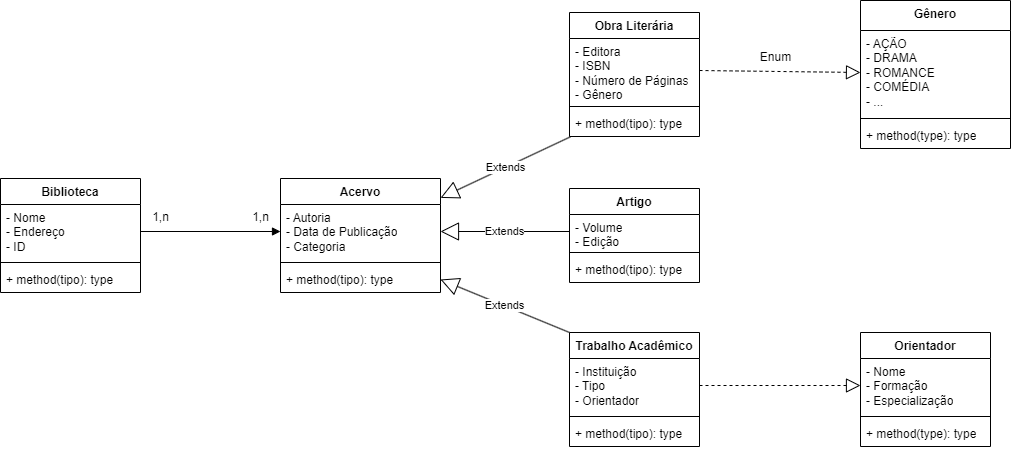

The diagram above was exported from draw.io. Its source (the exported page's mxGraphModel, read from the mxfile embedded in the PNG):
<mxGraphModel dx="1836" dy="539" grid="1" gridSize="10" guides="1" tooltips="1" connect="1" arrows="1" fold="1" page="1" pageScale="1" pageWidth="827" pageHeight="1169" math="0" shadow="0">
  <root>
    <mxCell id="0" />
    <mxCell id="1" parent="0" />
    <mxCell id="Va0HxbhnaI6xeK8X_rQM-1" value="Acervo" style="swimlane;fontStyle=1;align=center;verticalAlign=top;childLayout=stackLayout;horizontal=1;startSize=26;horizontalStack=0;resizeParent=1;resizeParentMax=0;resizeLast=0;collapsible=1;marginBottom=0;whiteSpace=wrap;html=1;" parent="1" vertex="1">
      <mxGeometry x="200" y="296" width="160" height="114" as="geometry">
        <mxRectangle x="60" y="256" width="80" height="30" as="alternateBounds" />
      </mxGeometry>
    </mxCell>
    <mxCell id="Va0HxbhnaI6xeK8X_rQM-2" value="- Autoria&lt;div&gt;- Data de Publicação&lt;/div&gt;&lt;div&gt;- Categoria&lt;/div&gt;" style="text;strokeColor=none;fillColor=none;align=left;verticalAlign=top;spacingLeft=4;spacingRight=4;overflow=hidden;rotatable=0;points=[[0,0.5],[1,0.5]];portConstraint=eastwest;whiteSpace=wrap;html=1;" parent="Va0HxbhnaI6xeK8X_rQM-1" vertex="1">
      <mxGeometry y="26" width="160" height="54" as="geometry" />
    </mxCell>
    <mxCell id="Va0HxbhnaI6xeK8X_rQM-3" value="" style="line;strokeWidth=1;fillColor=none;align=left;verticalAlign=middle;spacingTop=-1;spacingLeft=3;spacingRight=3;rotatable=0;labelPosition=right;points=[];portConstraint=eastwest;strokeColor=inherit;" parent="Va0HxbhnaI6xeK8X_rQM-1" vertex="1">
      <mxGeometry y="80" width="160" height="8" as="geometry" />
    </mxCell>
    <mxCell id="Va0HxbhnaI6xeK8X_rQM-4" value="+ method(tipo): type" style="text;strokeColor=none;fillColor=none;align=left;verticalAlign=top;spacingLeft=4;spacingRight=4;overflow=hidden;rotatable=0;points=[[0,0.5],[1,0.5]];portConstraint=eastwest;whiteSpace=wrap;html=1;" parent="Va0HxbhnaI6xeK8X_rQM-1" vertex="1">
      <mxGeometry y="88" width="160" height="26" as="geometry" />
    </mxCell>
    <mxCell id="GTmicWKls_aQRosDpX01-2" value="Obra Literária" style="swimlane;fontStyle=1;align=center;verticalAlign=top;childLayout=stackLayout;horizontal=1;startSize=26;horizontalStack=0;resizeParent=1;resizeParentMax=0;resizeLast=0;collapsible=1;marginBottom=0;whiteSpace=wrap;html=1;" parent="1" vertex="1">
      <mxGeometry x="489" y="130" width="130" height="124" as="geometry" />
    </mxCell>
    <mxCell id="GTmicWKls_aQRosDpX01-3" value="- Editora&lt;div&gt;- ISBN&lt;/div&gt;&lt;div&gt;- Número de Páginas&lt;/div&gt;&lt;div&gt;- Gênero&lt;/div&gt;" style="text;strokeColor=none;fillColor=none;align=left;verticalAlign=top;spacingLeft=4;spacingRight=4;overflow=hidden;rotatable=0;points=[[0,0.5],[1,0.5]];portConstraint=eastwest;whiteSpace=wrap;html=1;" parent="GTmicWKls_aQRosDpX01-2" vertex="1">
      <mxGeometry y="26" width="130" height="64" as="geometry" />
    </mxCell>
    <mxCell id="GTmicWKls_aQRosDpX01-4" value="" style="line;strokeWidth=1;fillColor=none;align=left;verticalAlign=middle;spacingTop=-1;spacingLeft=3;spacingRight=3;rotatable=0;labelPosition=right;points=[];portConstraint=eastwest;strokeColor=inherit;" parent="GTmicWKls_aQRosDpX01-2" vertex="1">
      <mxGeometry y="90" width="130" height="8" as="geometry" />
    </mxCell>
    <mxCell id="GTmicWKls_aQRosDpX01-5" value="+ method(tipo): type" style="text;strokeColor=none;fillColor=none;align=left;verticalAlign=top;spacingLeft=4;spacingRight=4;overflow=hidden;rotatable=0;points=[[0,0.5],[1,0.5]];portConstraint=eastwest;whiteSpace=wrap;html=1;" parent="GTmicWKls_aQRosDpX01-2" vertex="1">
      <mxGeometry y="98" width="130" height="26" as="geometry" />
    </mxCell>
    <mxCell id="GTmicWKls_aQRosDpX01-6" value="Artigo" style="swimlane;fontStyle=1;align=center;verticalAlign=top;childLayout=stackLayout;horizontal=1;startSize=26;horizontalStack=0;resizeParent=1;resizeParentMax=0;resizeLast=0;collapsible=1;marginBottom=0;whiteSpace=wrap;html=1;" parent="1" vertex="1">
      <mxGeometry x="489" y="306" width="130" height="94" as="geometry" />
    </mxCell>
    <mxCell id="GTmicWKls_aQRosDpX01-7" value="- Volume&lt;div&gt;- Edição&lt;/div&gt;" style="text;strokeColor=none;fillColor=none;align=left;verticalAlign=top;spacingLeft=4;spacingRight=4;overflow=hidden;rotatable=0;points=[[0,0.5],[1,0.5]];portConstraint=eastwest;whiteSpace=wrap;html=1;" parent="GTmicWKls_aQRosDpX01-6" vertex="1">
      <mxGeometry y="26" width="130" height="34" as="geometry" />
    </mxCell>
    <mxCell id="GTmicWKls_aQRosDpX01-8" value="" style="line;strokeWidth=1;fillColor=none;align=left;verticalAlign=middle;spacingTop=-1;spacingLeft=3;spacingRight=3;rotatable=0;labelPosition=right;points=[];portConstraint=eastwest;strokeColor=inherit;" parent="GTmicWKls_aQRosDpX01-6" vertex="1">
      <mxGeometry y="60" width="130" height="8" as="geometry" />
    </mxCell>
    <mxCell id="GTmicWKls_aQRosDpX01-9" value="+ method(tipo): type" style="text;strokeColor=none;fillColor=none;align=left;verticalAlign=top;spacingLeft=4;spacingRight=4;overflow=hidden;rotatable=0;points=[[0,0.5],[1,0.5]];portConstraint=eastwest;whiteSpace=wrap;html=1;" parent="GTmicWKls_aQRosDpX01-6" vertex="1">
      <mxGeometry y="68" width="130" height="26" as="geometry" />
    </mxCell>
    <mxCell id="GTmicWKls_aQRosDpX01-10" value="Trabalho Acadêmico" style="swimlane;fontStyle=1;align=center;verticalAlign=top;childLayout=stackLayout;horizontal=1;startSize=26;horizontalStack=0;resizeParent=1;resizeParentMax=0;resizeLast=0;collapsible=1;marginBottom=0;whiteSpace=wrap;html=1;" parent="1" vertex="1">
      <mxGeometry x="489" y="450" width="130" height="114" as="geometry" />
    </mxCell>
    <mxCell id="GTmicWKls_aQRosDpX01-11" value="- Instituição&lt;div&gt;- Tipo&lt;/div&gt;&lt;div&gt;- Orientador&lt;/div&gt;" style="text;strokeColor=none;fillColor=none;align=left;verticalAlign=top;spacingLeft=4;spacingRight=4;overflow=hidden;rotatable=0;points=[[0,0.5],[1,0.5]];portConstraint=eastwest;whiteSpace=wrap;html=1;" parent="GTmicWKls_aQRosDpX01-10" vertex="1">
      <mxGeometry y="26" width="130" height="54" as="geometry" />
    </mxCell>
    <mxCell id="GTmicWKls_aQRosDpX01-12" value="" style="line;strokeWidth=1;fillColor=none;align=left;verticalAlign=middle;spacingTop=-1;spacingLeft=3;spacingRight=3;rotatable=0;labelPosition=right;points=[];portConstraint=eastwest;strokeColor=inherit;" parent="GTmicWKls_aQRosDpX01-10" vertex="1">
      <mxGeometry y="80" width="130" height="8" as="geometry" />
    </mxCell>
    <mxCell id="GTmicWKls_aQRosDpX01-13" value="+ method(tipo): type" style="text;strokeColor=none;fillColor=none;align=left;verticalAlign=top;spacingLeft=4;spacingRight=4;overflow=hidden;rotatable=0;points=[[0,0.5],[1,0.5]];portConstraint=eastwest;whiteSpace=wrap;html=1;" parent="GTmicWKls_aQRosDpX01-10" vertex="1">
      <mxGeometry y="88" width="130" height="26" as="geometry" />
    </mxCell>
    <mxCell id="NzpW8JtIy6O8ai4QoGO0-1" value="Biblioteca" style="swimlane;fontStyle=1;align=center;verticalAlign=top;childLayout=stackLayout;horizontal=1;startSize=26;horizontalStack=0;resizeParent=1;resizeParentMax=0;resizeLast=0;collapsible=1;marginBottom=0;whiteSpace=wrap;html=1;" parent="1" vertex="1">
      <mxGeometry x="-80" y="296" width="140" height="114" as="geometry">
        <mxRectangle x="60" y="256" width="80" height="30" as="alternateBounds" />
      </mxGeometry>
    </mxCell>
    <mxCell id="NzpW8JtIy6O8ai4QoGO0-2" value="- Nome&lt;div&gt;- Endereço&lt;/div&gt;&lt;div style=&quot;&quot;&gt;- ID&lt;/div&gt;" style="text;strokeColor=none;fillColor=none;align=left;verticalAlign=top;spacingLeft=4;spacingRight=4;overflow=hidden;rotatable=0;points=[[0,0.5],[1,0.5]];portConstraint=eastwest;whiteSpace=wrap;html=1;" parent="NzpW8JtIy6O8ai4QoGO0-1" vertex="1">
      <mxGeometry y="26" width="140" height="54" as="geometry" />
    </mxCell>
    <mxCell id="NzpW8JtIy6O8ai4QoGO0-3" value="" style="line;strokeWidth=1;fillColor=none;align=left;verticalAlign=middle;spacingTop=-1;spacingLeft=3;spacingRight=3;rotatable=0;labelPosition=right;points=[];portConstraint=eastwest;strokeColor=inherit;" parent="NzpW8JtIy6O8ai4QoGO0-1" vertex="1">
      <mxGeometry y="80" width="140" height="8" as="geometry" />
    </mxCell>
    <mxCell id="NzpW8JtIy6O8ai4QoGO0-4" value="+ method(tipo): type" style="text;strokeColor=none;fillColor=none;align=left;verticalAlign=top;spacingLeft=4;spacingRight=4;overflow=hidden;rotatable=0;points=[[0,0.5],[1,0.5]];portConstraint=eastwest;whiteSpace=wrap;html=1;" parent="NzpW8JtIy6O8ai4QoGO0-1" vertex="1">
      <mxGeometry y="88" width="140" height="26" as="geometry" />
    </mxCell>
    <mxCell id="NzpW8JtIy6O8ai4QoGO0-5" value="Extends" style="endArrow=block;endSize=16;endFill=0;html=1;rounded=0;exitX=0.006;exitY=1.015;exitDx=0;exitDy=0;exitPerimeter=0;" parent="1" source="GTmicWKls_aQRosDpX01-5" target="Va0HxbhnaI6xeK8X_rQM-1" edge="1">
      <mxGeometry width="160" relative="1" as="geometry">
        <mxPoint x="210" y="120" as="sourcePoint" />
        <mxPoint x="370" y="120" as="targetPoint" />
      </mxGeometry>
    </mxCell>
    <mxCell id="NzpW8JtIy6O8ai4QoGO0-7" value="Extends" style="endArrow=block;endSize=16;endFill=0;html=1;rounded=0;exitX=0;exitY=0.5;exitDx=0;exitDy=0;entryX=1;entryY=0.5;entryDx=0;entryDy=0;" parent="1" source="GTmicWKls_aQRosDpX01-7" target="Va0HxbhnaI6xeK8X_rQM-2" edge="1">
      <mxGeometry width="160" relative="1" as="geometry">
        <mxPoint x="350" y="410" as="sourcePoint" />
        <mxPoint x="510" y="410" as="targetPoint" />
      </mxGeometry>
    </mxCell>
    <mxCell id="NzpW8JtIy6O8ai4QoGO0-8" value="Extends" style="endArrow=block;endSize=16;endFill=0;html=1;rounded=0;entryX=1;entryY=0.5;entryDx=0;entryDy=0;exitX=0;exitY=0;exitDx=0;exitDy=0;" parent="1" source="GTmicWKls_aQRosDpX01-10" target="Va0HxbhnaI6xeK8X_rQM-4" edge="1">
      <mxGeometry width="160" relative="1" as="geometry">
        <mxPoint x="350" y="410" as="sourcePoint" />
        <mxPoint x="510" y="410" as="targetPoint" />
      </mxGeometry>
    </mxCell>
    <mxCell id="NzpW8JtIy6O8ai4QoGO0-9" value="" style="endArrow=block;endFill=1;html=1;edgeStyle=orthogonalEdgeStyle;align=left;verticalAlign=top;rounded=0;exitX=1;exitY=0.5;exitDx=0;exitDy=0;entryX=0;entryY=0.5;entryDx=0;entryDy=0;" parent="1" source="NzpW8JtIy6O8ai4QoGO0-2" target="Va0HxbhnaI6xeK8X_rQM-2" edge="1">
      <mxGeometry x="0.3333" y="-151" relative="1" as="geometry">
        <mxPoint x="160" y="310" as="sourcePoint" />
        <mxPoint x="320" y="310" as="targetPoint" />
        <mxPoint as="offset" />
      </mxGeometry>
    </mxCell>
    <mxCell id="NzpW8JtIy6O8ai4QoGO0-11" value="Orientador" style="swimlane;fontStyle=1;align=center;verticalAlign=top;childLayout=stackLayout;horizontal=1;startSize=26;horizontalStack=0;resizeParent=1;resizeParentMax=0;resizeLast=0;collapsible=1;marginBottom=0;whiteSpace=wrap;html=1;" parent="1" vertex="1">
      <mxGeometry x="780" y="450" width="130" height="114" as="geometry" />
    </mxCell>
    <mxCell id="NzpW8JtIy6O8ai4QoGO0-12" value="- Nome&lt;div&gt;- Formação&lt;/div&gt;&lt;div&gt;- Especialização&lt;/div&gt;" style="text;strokeColor=none;fillColor=none;align=left;verticalAlign=top;spacingLeft=4;spacingRight=4;overflow=hidden;rotatable=0;points=[[0,0.5],[1,0.5]];portConstraint=eastwest;whiteSpace=wrap;html=1;" parent="NzpW8JtIy6O8ai4QoGO0-11" vertex="1">
      <mxGeometry y="26" width="130" height="54" as="geometry" />
    </mxCell>
    <mxCell id="NzpW8JtIy6O8ai4QoGO0-13" value="" style="line;strokeWidth=1;fillColor=none;align=left;verticalAlign=middle;spacingTop=-1;spacingLeft=3;spacingRight=3;rotatable=0;labelPosition=right;points=[];portConstraint=eastwest;strokeColor=inherit;" parent="NzpW8JtIy6O8ai4QoGO0-11" vertex="1">
      <mxGeometry y="80" width="130" height="8" as="geometry" />
    </mxCell>
    <mxCell id="NzpW8JtIy6O8ai4QoGO0-14" value="+ method(type): type" style="text;strokeColor=none;fillColor=none;align=left;verticalAlign=top;spacingLeft=4;spacingRight=4;overflow=hidden;rotatable=0;points=[[0,0.5],[1,0.5]];portConstraint=eastwest;whiteSpace=wrap;html=1;" parent="NzpW8JtIy6O8ai4QoGO0-11" vertex="1">
      <mxGeometry y="88" width="130" height="26" as="geometry" />
    </mxCell>
    <mxCell id="NzpW8JtIy6O8ai4QoGO0-16" value="&lt;div&gt;Gênero&lt;/div&gt;" style="swimlane;fontStyle=1;align=center;verticalAlign=top;childLayout=stackLayout;horizontal=1;startSize=30;horizontalStack=0;resizeParent=1;resizeParentMax=0;resizeLast=0;collapsible=1;marginBottom=0;whiteSpace=wrap;html=1;" parent="1" vertex="1">
      <mxGeometry x="780" y="118" width="150" height="148" as="geometry" />
    </mxCell>
    <mxCell id="NzpW8JtIy6O8ai4QoGO0-17" value="- AÇÃO&lt;br&gt;&lt;div&gt;&lt;span style=&quot;background-color: initial;&quot;&gt;- DRAMA&lt;/span&gt;&lt;/div&gt;&lt;div&gt;&lt;span style=&quot;background-color: initial;&quot;&gt;- ROMANCE&lt;/span&gt;&lt;/div&gt;&lt;div&gt;&lt;span style=&quot;background-color: initial;&quot;&gt;- COMÉDIA&lt;/span&gt;&lt;/div&gt;&lt;div&gt;&lt;span style=&quot;background-color: initial;&quot;&gt;- ...&lt;/span&gt;&amp;nbsp;&lt;/div&gt;" style="text;strokeColor=none;fillColor=none;align=left;verticalAlign=top;spacingLeft=4;spacingRight=4;overflow=hidden;rotatable=0;points=[[0,0.5],[1,0.5]];portConstraint=eastwest;whiteSpace=wrap;html=1;" parent="NzpW8JtIy6O8ai4QoGO0-16" vertex="1">
      <mxGeometry y="30" width="150" height="84" as="geometry" />
    </mxCell>
    <mxCell id="NzpW8JtIy6O8ai4QoGO0-18" value="" style="line;strokeWidth=1;fillColor=none;align=left;verticalAlign=middle;spacingTop=-1;spacingLeft=3;spacingRight=3;rotatable=0;labelPosition=right;points=[];portConstraint=eastwest;strokeColor=inherit;" parent="NzpW8JtIy6O8ai4QoGO0-16" vertex="1">
      <mxGeometry y="114" width="150" height="8" as="geometry" />
    </mxCell>
    <mxCell id="NzpW8JtIy6O8ai4QoGO0-19" value="+ method(type): type" style="text;strokeColor=none;fillColor=none;align=left;verticalAlign=top;spacingLeft=4;spacingRight=4;overflow=hidden;rotatable=0;points=[[0,0.5],[1,0.5]];portConstraint=eastwest;whiteSpace=wrap;html=1;" parent="NzpW8JtIy6O8ai4QoGO0-16" vertex="1">
      <mxGeometry y="122" width="150" height="26" as="geometry" />
    </mxCell>
    <mxCell id="NzpW8JtIy6O8ai4QoGO0-22" value="" style="endArrow=block;dashed=1;endFill=0;endSize=12;html=1;rounded=0;exitX=1;exitY=0.5;exitDx=0;exitDy=0;entryX=0;entryY=0.5;entryDx=0;entryDy=0;" parent="1" source="GTmicWKls_aQRosDpX01-3" target="NzpW8JtIy6O8ai4QoGO0-17" edge="1">
      <mxGeometry width="160" relative="1" as="geometry">
        <mxPoint x="400" y="370" as="sourcePoint" />
        <mxPoint x="560" y="370" as="targetPoint" />
      </mxGeometry>
    </mxCell>
    <mxCell id="NzpW8JtIy6O8ai4QoGO0-23" value="" style="endArrow=block;dashed=1;endFill=0;endSize=12;html=1;rounded=0;exitX=1;exitY=0.5;exitDx=0;exitDy=0;entryX=0;entryY=0.5;entryDx=0;entryDy=0;" parent="1" source="GTmicWKls_aQRosDpX01-11" target="NzpW8JtIy6O8ai4QoGO0-12" edge="1">
      <mxGeometry width="160" relative="1" as="geometry">
        <mxPoint x="400" y="370" as="sourcePoint" />
        <mxPoint x="560" y="370" as="targetPoint" />
      </mxGeometry>
    </mxCell>
    <mxCell id="NzpW8JtIy6O8ai4QoGO0-24" value="1,n" style="text;html=1;align=center;verticalAlign=middle;resizable=0;points=[];autosize=1;strokeColor=none;fillColor=none;" parent="1" vertex="1">
      <mxGeometry x="60" y="320" width="40" height="30" as="geometry" />
    </mxCell>
    <mxCell id="NzpW8JtIy6O8ai4QoGO0-25" value="1,n" style="text;html=1;align=center;verticalAlign=middle;resizable=0;points=[];autosize=1;strokeColor=none;fillColor=none;" parent="1" vertex="1">
      <mxGeometry x="160" y="320" width="40" height="30" as="geometry" />
    </mxCell>
    <mxCell id="NzpW8JtIy6O8ai4QoGO0-26" value="Enum" style="text;html=1;align=center;verticalAlign=middle;resizable=0;points=[];autosize=1;strokeColor=none;fillColor=none;" parent="1" vertex="1">
      <mxGeometry x="670" y="160" width="50" height="30" as="geometry" />
    </mxCell>
  </root>
</mxGraphModel>